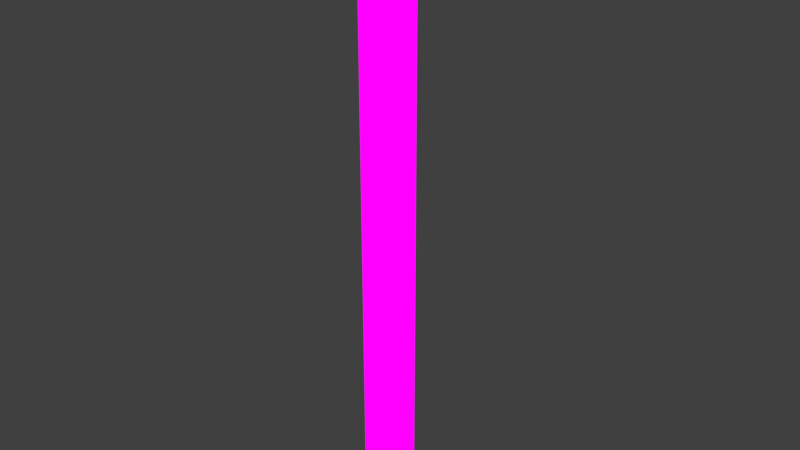 # Source: PilarModel.blend  (saved by Blender 2.78.0; exported with 4.5.12 LTS)
import bpy
from mathutils import Matrix  # noqa: F401  (used for matrix-valued properties, if any)

bpy.ops.wm.read_factory_settings(use_empty=True)
scene = bpy.context.scene
scene.name = 'Scene'

# ---- collections
col_collection_1 = bpy.data.collections.new('Collection 1'); scene.collection.children.link(col_collection_1)

# ---- images (referenced by path relative to the original .blend; pixels are not part of the script)
import os
ASSET_DIR = os.environ.get("B2B_ASSET_DIR", "")  # directory of the original .blend (textures are referenced by path, not embedded)
HERE = os.path.dirname(os.path.abspath(__file__))  # packed textures are extracted next to this script under _unpacked/

def load_image(name, relpath, width, height, colorspace="sRGB"):
    """Load a texture the original file referenced (path relative to the .blend, or extracted next to this script)."""
    p = next((c for c in (os.path.join(HERE, relpath), os.path.join(ASSET_DIR, relpath)) if relpath and os.path.exists(c)), "")
    if p:
        img = bpy.data.images.load(p, check_existing=True)
        img.name = name
    else:  # same state as the original file: an image datablock whose file is absent (Cycles renders it pink)
        img = bpy.data.images.new(name, width, height)
        img.source = "FILE"
        img.filepath = "//" + (relpath or name)
    img.colorspace_settings.name = colorspace
    return img
img_atlas_png = load_image('Atlas.png', 'Atlas.png', 1024, 1024, 'sRGB')

# ---- materials (node trees are filled in below, after node groups)
mat_materialpillar = bpy.data.materials.new('MaterialPillar')
mat_materialpillar.alpha_threshold = 0.0
mat_materialpillar.roughness = 0.5

# ---- material node trees
mat_materialpillar.use_nodes = True; mat_materialpillar.node_tree.nodes.clear()
_N = mat_materialpillar.node_tree.nodes; _L = mat_materialpillar.node_tree.links
n0 = _N.new('ShaderNodeOutputMaterial'); n0.name = 'Material Output'; n0.location = (300, 300)
n1 = _N.new('ShaderNodeTexImage'); n1.name = 'Image Texture'; n1.location = (-180, 300)
n1.width = 140
n1.image = img_atlas_png
n2 = _N.new('ShaderNodeEmission'); n2.name = 'Emission'; n2.location = (10, 300)
_L.new(n2.outputs[0], n0.inputs[0])
_L.new(n1.outputs[0], n2.inputs[0])
n0.is_active_output = True

# ---- world
world_world = bpy.data.worlds.new('World'); scene.world = world_world
world_world.color = (0.05088, 0.05088, 0.05088)
world_world.use_sun_shadow = False
world_world.sun_shadow_jitter_overblur = 0.0
world_world.cycles.sampling_method = 'MANUAL'

# ---- meshes
me_circle = bpy.data.meshes.new('Circle')
me_circle.from_pydata([(0.0, 1.0, 0.0), (-0.866, -0.5, 0.0), (0.866, -0.5, 0.0), (0.0, 1.0, 11.17), (-0.866, -0.5, 11.17), (0.866, -0.5, 11.17)], [], [(0, 3, 5, 2), (2, 5, 4, 1), (1, 4, 3, 0), (1, 0, 2), (4, 5, 3)])
_uv = me_circle.uv_layers.new(name='UVMap')
_uv.uv.foreach_set('vector', [0.1559, 0.4406, 0.1559, 0.4184, 0.2346, 0.4184, 0.2346, 0.4406, 0.2481, 0.1099, 0.2481, 0.0541, 0.09645, 0.0541, 0.09645, 0.1099, 0.2206, 0.07188, 0.2206, 0.09938, 0.1194, 0.09938, 0.1194, 0.07188, 0.1223, 0.0001372, 0.2445, 0.1059, 0.0001386, 0.1059, 0.8417, 0.05957, 0.8811, 0.09369, 0.8024, 0.09369])
me_circle.materials.append(mat_materialpillar)
me_circle.use_remesh_preserve_volume = False
me_circle.use_remesh_preserve_attributes = False
me_circle.use_mirror_vertex_groups = False
me_circle.update()

# ---- objects
ob_circle = bpy.data.objects.new('Circle', me_circle)

# ---- transforms, parenting, visibility, modifiers, constraints
ob_circle.location = (0.0, 0.0, 0.0)
ob_circle.scale = (1.0, 1.0, 1.816)
ob_circle.lineart.crease_threshold = 0.0

# ---- collection membership
col_collection_1.objects.link(ob_circle)

# ---- scene / render settings (as saved in the file)
scene.frame_start = 1; scene.frame_end = 250; scene.frame_set(3)
scene.render.engine = 'CYCLES'
scene.render.resolution_percentage = 50
scene.render.dither_intensity = 0.0
scene.cycles.use_denoising = False
scene.cycles.samples = 128
scene.cycles.sampling_pattern = 'TABULATED_SOBOL'
scene.cycles.light_sampling_threshold = 0.0
scene.cycles.use_adaptive_sampling = False
scene.cycles.use_light_tree = False
scene.cycles.blur_glossy = 0.0
scene.cycles.sample_clamp_indirect = 0.0
scene.view_settings.view_transform = 'Standard'
bpy.context.view_layer.update()

# ---- added for rendering (the .blend has no active camera): camera
cam_auto = bpy.data.cameras.new('AutoCamera')
cam_auto.lens = 50.0
cam_auto.sensor_width = 36.0
cam_auto.clip_end = 1000.0
ob_auto_camera = bpy.data.objects.new('AutoCamera', cam_auto)
scene.collection.objects.link(ob_auto_camera)
ob_auto_camera.location = (18.8905, -22.4186, 25.2565)
ob_auto_camera.rotation_euler = (1.09748, -7.21219e-08, 0.694738)
scene.camera = ob_auto_camera
bpy.context.view_layer.update()
